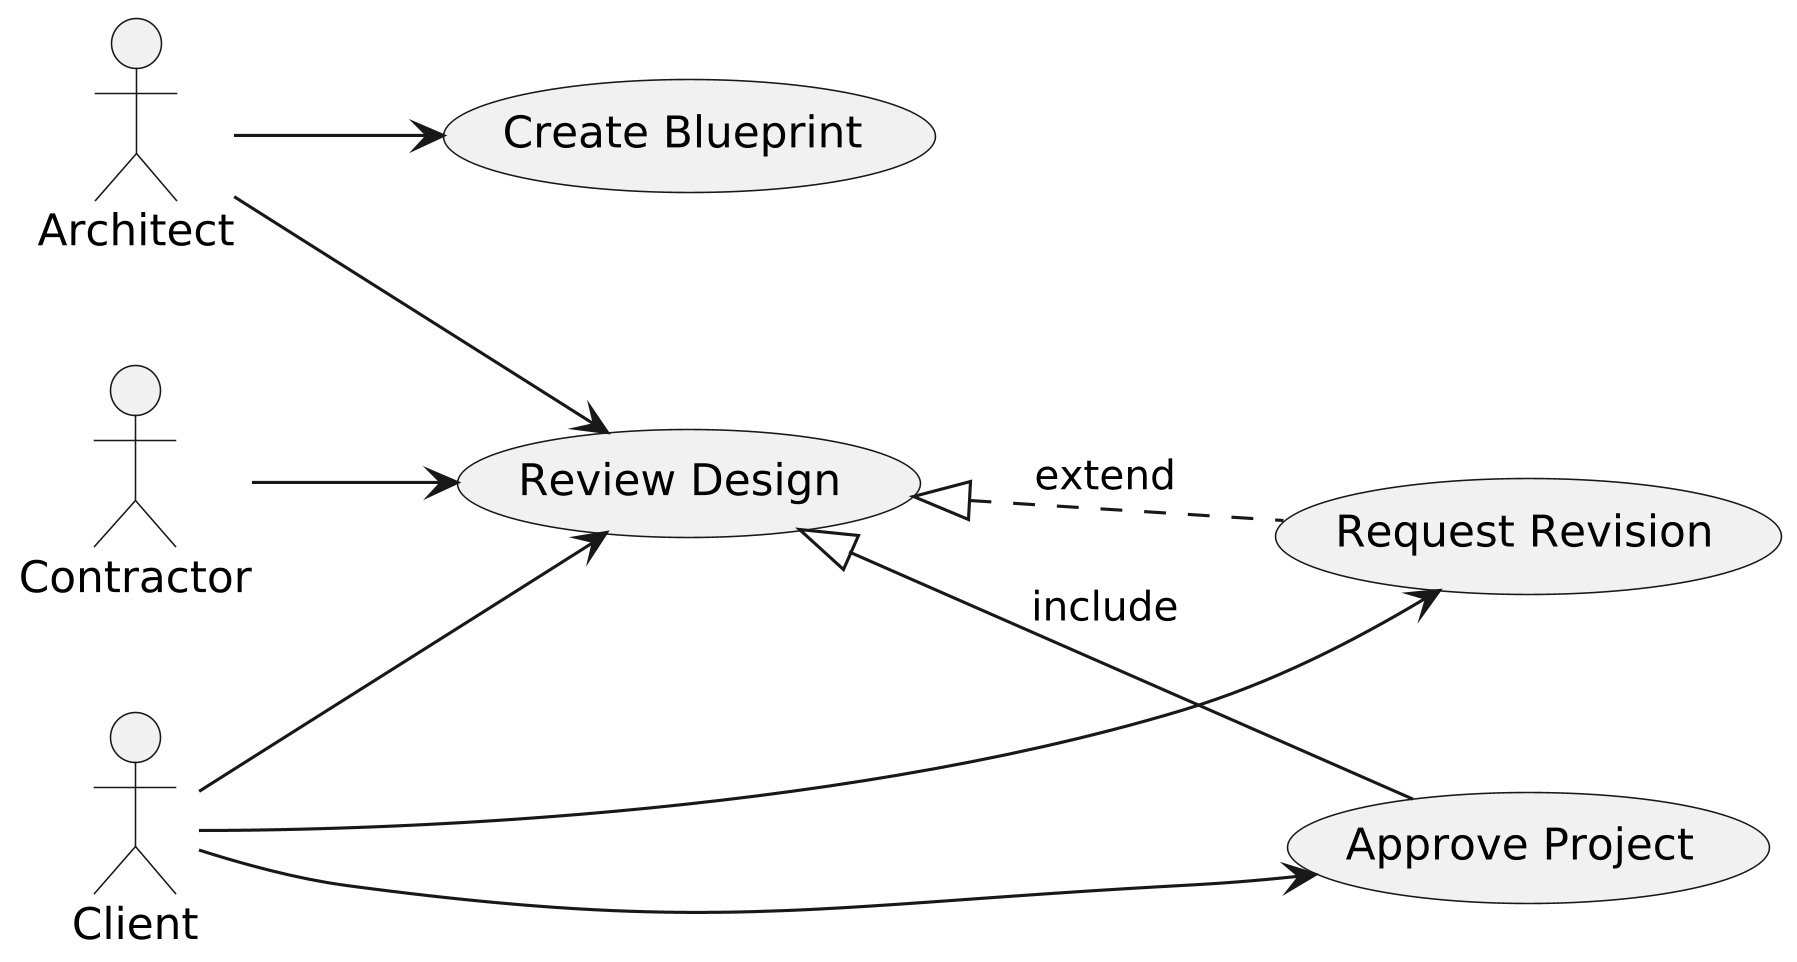

The diagram above was rendered by PlantUML. Its source (embedded in the PNG):
@startuml sample_plantuml_usecase
skinparam dpi 300 usecase_2159_4_1
skinparam dpi 300
left to right direction

actor Architect
actor Client
actor Contractor

usecase "Create Blueprint" as CB
usecase "Review Design" as RD
usecase "Approve Project" as AP
usecase "Request Revision" as RR

Architect --> CB
Architect --> RD
Client --> RD
Client --> RR
Contractor --> RD

RD <|-- AP : include
RD <|.. RR : extend

Client --> AP
@enduml